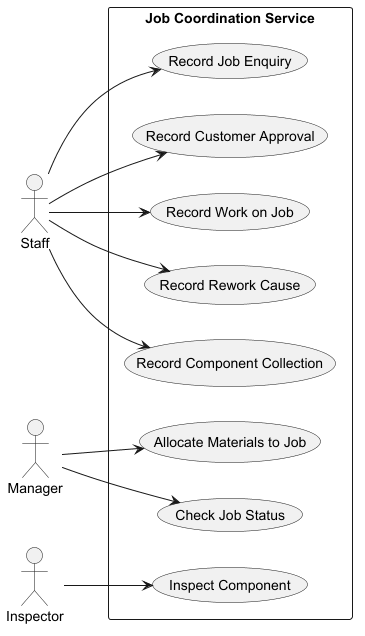

The diagram above was rendered by PlantUML. Its source (embedded in the PNG):
@startuml
left to right direction
actor Staff
actor Manager
actor Inspector

rectangle "Job Coordination Service" {
  usecase "Record Job Enquiry" as UC1
  usecase "Record Customer Approval" as UC2
  usecase "Record Work on Job" as UC3
  usecase "Record Rework Cause" as UC4
  usecase "Record Component Collection" as UC5
  usecase "Allocate Materials to Job" as UC6
  usecase "Check Job Status" as UC7
  usecase "Inspect Component" as UC8
}

Staff --> UC1
Staff --> UC2
Staff --> UC3
Staff --> UC4
Staff --> UC5
Manager --> UC6
Manager --> UC7
Inspector --> UC8
@enduml